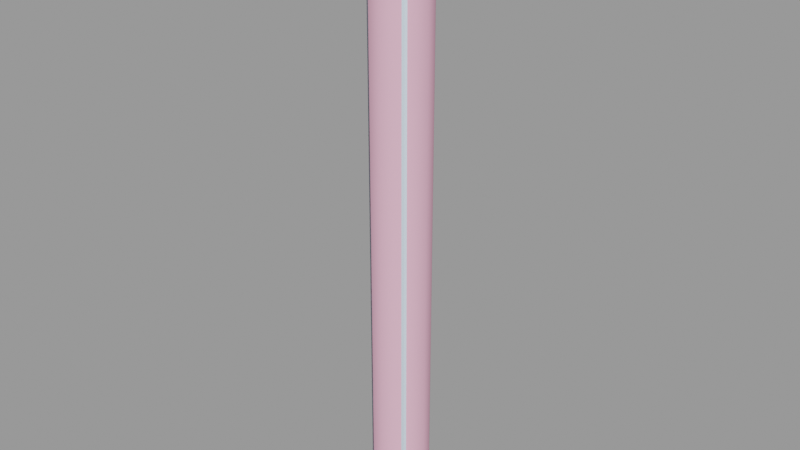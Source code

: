 # Source: gutter_pipe_128.blend  (saved by Blender 2.92.15; exported with 4.5.12 LTS)
import bpy
from mathutils import Matrix  # noqa: F401  (used for matrix-valued properties, if any)

bpy.ops.wm.read_factory_settings(use_empty=True)
scene = bpy.context.scene
scene.name = 'gutter_pipe_128.qc'

# ---- collections
col_gutter_pipe_128 = bpy.data.collections.new('gutter_pipe_128'); scene.collection.children.link(col_gutter_pipe_128)

# ---- materials (node trees are filled in below, after node groups)
mat_gutters001 = bpy.data.materials.new('gutters001')
mat_gutters001.use_transparent_shadow = False
mat_gutters001.diffuse_color = (0.9109, 0.4683, 0.6194, 1.0)
mat_phy = bpy.data.materials.new('  phy')
mat_phy.use_transparent_shadow = False
mat_phy.diffuse_color = (0.6821, 0.8491, 0.9931, 1.0)

# ---- material node trees

# ---- meshes
me_gutter_pipe_128 = bpy.data.meshes.new('Gutter_Pipe_128')
me_gutter_pipe_128.from_pydata([(5.4, -6.6, -58.0), (5.4, -10.0, -62.0), (5.4, -10.0, -58.0), (5.4, -6.6, -62.0), (0.0, -6.6, 62.0), (5.4, -6.6, 58.0), (5.4, -6.6, 62.0), (0.0, -6.6, 58.0), (-3.3, -5.716, 58.0), (-3.3, -5.716, 62.0), (-5.716, -3.3, 58.0), (-5.716, -3.3, 62.0), (-6.6, -3e-06, 58.0), (-6.6, -3e-06, 62.0), (6.0, -6.0, -62.0), (6.0, -10.0, -58.0), (6.0, -10.0, -62.0), (6.0, -6.0, -58.0), (3.0, -5.196, 64.0), (0.0, -6.0, -64.0), (3.0, -5.196, -64.0), (0.0, -6.0, 64.0), (-3.0, -5.196, -64.0), (-3.0, -5.196, 64.0), (5.196, 3.0, 64.0), (6.0, 3e-06, -64.0), (5.196, 3.0, -64.0), (6.0, -3e-06, 64.0), (5.196, -3.0, -64.0), (5.196, -3.0, 64.0), (6.0, 10.0, 62.0), (5.4, 10.0, 58.0), (5.4, 10.0, 62.0), (6.0, 10.0, 58.0), (5.4, -10.0, 62.0), (6.0, -10.0, 58.0), (6.0, -10.0, 62.0), (5.4, -10.0, 58.0), (5.4, 6.6, 58.0), (5.4, 6.6, 62.0), (6.0, 6.0, 62.0), (6.0, 6.0, 58.0), (-5.716, 3.3, 58.0), (-5.716, 3.3, 62.0), (0.0, 6.0, 62.0), (0.0, 6.0, 58.0), (0.0, -6.0, 58.0), (6.0, -6.0, 62.0), (6.0, -6.0, 58.0), (0.0, -6.0, 62.0), (6.0, 10.0, -58.0), (5.4, 10.0, -62.0), (5.4, 10.0, -58.0), (6.0, 10.0, -62.0), (5.4, 6.6, -62.0), (5.4, 6.6, -58.0), (6.0, 6.0, -58.0), (6.0, 6.0, -62.0), (-6.6, 3e-06, -58.0), (-5.716, 3.3, -62.0), (-6.6, 3e-06, -62.0), (-5.716, 3.3, -58.0), (0.0, 6.0, -58.0), (0.0, 6.0, -62.0), (0.0, -6.0, -62.0), (0.0, -6.0, -58.0), (-5.196, -3.0, -64.0), (-5.196, -3.0, 64.0), (-6.0, 3e-06, -64.0), (-6.0, -3e-06, 64.0), (-5.196, 3.0, -64.0), (-5.196, 3.0, 64.0), (-3.0, 5.196, -64.0), (-3.0, 5.196, 64.0), (0.0, 6.0, -64.0), (0.0, 6.0, 64.0), (3.0, 5.196, -64.0), (3.0, 5.196, 64.0), (0.0, -6.6, -58.0), (-3.3, -5.716, -58.0), (-3.0, -5.196, -58.0), (-5.716, -3.3, -58.0), (-5.196, -3.0, -58.0), (-6.0, 3e-06, -58.0), (-5.196, 3.0, -58.0), (-3.3, 5.716, -58.0), (-3.0, 5.196, -58.0), (0.0, 6.6, -58.0), (0.0, 6.6, 58.0), (0.0, 6.6, 62.0), (-3.3, 5.716, 62.0), (-3.3, 5.716, 58.0), (0.0, 6.6, -62.0), (-3.3, 5.716, -62.0), (-3.0, 5.196, -62.0), (-5.196, 3.0, -62.0), (-6.0, 3e-06, -62.0), (-5.716, -3.3, -62.0), (-5.196, -3.0, -62.0), (-3.3, -5.716, -62.0), (-3.0, -5.196, -62.0), (0.0, -6.6, -62.0), (-3.0, -5.196, 62.0), (-5.196, -3.0, 62.0), (-6.0, -3e-06, 62.0), (-5.196, 3.0, 62.0), (-3.0, 5.196, 62.0), (-3.0, -5.196, 58.0), (-5.196, -3.0, 58.0), (-6.0, -3e-06, 58.0), (-5.196, 3.0, 58.0), (-3.0, 5.196, 58.0)], [], [(0, 1, 2), (0, 3, 1), (4, 5, 6), (4, 7, 5), (4, 8, 7), (4, 9, 8), (9, 10, 8), (9, 11, 10), (11, 12, 10), (11, 13, 12), (14, 15, 16), (14, 17, 15), (18, 19, 20), (18, 21, 19), (21, 22, 19), (21, 23, 22), (24, 25, 26), (24, 27, 25), (27, 28, 25), (27, 29, 28), (29, 20, 28), (29, 18, 20), (30, 31, 32), (30, 33, 31), (34, 35, 36), (34, 37, 35), (38, 32, 31), (38, 39, 32), (40, 33, 30), (40, 41, 33), (13, 42, 12), (13, 43, 42), (44, 41, 40), (44, 45, 41), (46, 47, 48), (46, 49, 47), (6, 37, 34), (6, 5, 37), (48, 36, 35), (48, 47, 36), (50, 51, 52), (50, 53, 51), (2, 16, 15), (2, 1, 16), (54, 52, 51), (54, 55, 52), (56, 53, 50), (56, 57, 53), (58, 59, 60), (58, 61, 59), (62, 57, 56), (62, 63, 57), (64, 17, 14), (64, 65, 17), (23, 66, 22), (23, 67, 66), (67, 68, 66), (67, 69, 68), (69, 70, 68), (69, 71, 70), (71, 72, 70), (71, 73, 72), (73, 74, 72), (73, 75, 74), (75, 76, 74), (75, 77, 76), (77, 26, 76), (77, 24, 26), (17, 2, 15), (17, 0, 2), (65, 0, 17), (65, 78, 0), (65, 79, 78), (65, 80, 79), (80, 81, 79), (80, 82, 81), (82, 58, 81), (82, 83, 58), (83, 61, 58), (83, 84, 61), (84, 85, 61), (84, 86, 85), (86, 87, 85), (86, 62, 87), (87, 62, 56), (87, 56, 55), (55, 56, 50), (55, 50, 52), (88, 39, 38), (88, 89, 39), (90, 89, 88), (90, 88, 91), (43, 90, 91), (43, 91, 42), (57, 51, 53), (57, 54, 51), (63, 54, 57), (63, 92, 54), (63, 93, 92), (63, 94, 93), (94, 59, 93), (94, 95, 59), (95, 60, 59), (95, 96, 60), (96, 97, 60), (96, 98, 97), (99, 97, 98), (99, 98, 100), (101, 99, 100), (101, 100, 64), (101, 64, 14), (101, 14, 3), (3, 14, 16), (3, 16, 1), (47, 34, 36), (47, 6, 34), (49, 6, 47), (49, 4, 6), (49, 9, 4), (49, 102, 9), (102, 11, 9), (102, 103, 11), (103, 13, 11), (103, 104, 13), (104, 43, 13), (104, 105, 43), (105, 90, 43), (105, 106, 90), (106, 89, 90), (106, 44, 89), (89, 44, 40), (89, 40, 39), (39, 40, 30), (39, 30, 32), (5, 35, 37), (5, 48, 35), (7, 48, 5), (7, 46, 48), (7, 107, 46), (7, 8, 107), (8, 108, 107), (8, 10, 108), (109, 108, 10), (109, 10, 12), (110, 109, 12), (110, 12, 42), (111, 110, 42), (111, 42, 91), (45, 111, 91), (45, 91, 88), (45, 88, 38), (45, 38, 41), (41, 38, 31), (41, 31, 33), (78, 3, 0), (78, 101, 3), (78, 99, 101), (78, 79, 99), (79, 97, 99), (79, 81, 97), (81, 60, 97), (81, 58, 60), (92, 55, 54), (92, 87, 55), (85, 87, 92), (85, 92, 93), (61, 85, 93), (61, 93, 59)])
me_gutter_pipe_128.polygons.foreach_set('use_smooth', [True] * 168)
_k = set([(0, 2), (0, 3), (0, 78), (1, 2), (1, 3), (1, 16), (2, 15), (3, 101), (4, 6), (4, 9), (5, 6), (5, 7), (5, 37), (6, 34), (7, 8), (7, 46), (8, 10), (9, 11), (10, 12), (11, 13), (12, 42), (13, 43), (14, 16), (14, 17), (14, 64), (15, 16), (15, 17), (17, 65), (30, 32), (30, 33), (30, 40), (31, 32), (31, 33), (31, 38), (32, 39), (33, 41), (34, 36), (34, 37), (35, 36), (35, 37), (35, 48), (36, 47), (38, 39), (38, 88), (39, 89), (40, 41), (40, 44), (41, 45), (42, 91), (43, 90), (44, 89), (46, 48), (47, 48), (47, 49), (50, 52), (50, 53), (50, 56), (51, 52), (51, 53), (51, 54), (52, 55), (53, 57), (54, 55), (54, 92), (55, 87), (56, 57), (56, 62), (57, 63), (58, 61), (58, 81), (59, 60), (59, 93), (60, 97), (61, 85), (62, 87), (64, 101), (78, 79), (79, 81), (85, 87), (88, 91), (89, 90), (92, 93), (97, 99), (99, 101)])
me_gutter_pipe_128.attributes.new('sharp_edge', 'BOOLEAN', 'EDGE').data.foreach_set('value', [ (min(e.vertices), max(e.vertices)) in _k for e in me_gutter_pipe_128.edges])
_uv = me_gutter_pipe_128.uv_layers.new(name='UVMap')
_uv.uv.foreach_set('vector', [0.7422, 0.8797, 0.7565, 0.888, 0.7422, 0.888, 0.7422, 0.8797, 0.7565, 0.8797, 0.7565, 0.888, 0.7656, 0.8655, 0.78, 0.8797, 0.7656, 0.8797, 0.7656, 0.8655, 0.78, 0.8655, 0.78, 0.8797, 0.7656, 0.8655, 0.78, 0.8546, 0.78, 0.8655, 0.7656, 0.8655, 0.7656, 0.8546, 0.78, 0.8546, 0.7656, 0.8546, 0.78, 0.8424, 0.78, 0.8546, 0.7656, 0.8546, 0.7656, 0.8424, 0.78, 0.8424, 0.7656, 0.8424, 0.78, 0.832, 0.78, 0.8424, 0.7656, 0.8424, 0.7656, 0.832, 0.78, 0.832, 0.3945, 0.9531, 0.4089, 0.9636, 0.3945, 0.9636, 0.3945, 0.9531, 0.4089, 0.9531, 0.4089, 0.9636, 0.09766, 0.003906, 0.1084, 0.4634, 0.09766, 0.4634, 0.09766, 0.003906, 0.1084, 0.003906, 0.1084, 0.4634, 0.1084, 0.003906, 0.1192, 0.4634, 0.1084, 0.4634, 0.1084, 0.003906, 0.1192, 0.003906, 0.1192, 0.4634, 0.2365, 0.4634, 0.2257, 0.003906, 0.2365, 0.003906, 0.2365, 0.4634, 0.2257, 0.4634, 0.2257, 0.003906, 0.2257, 0.4634, 0.2149, 0.003906, 0.2257, 0.003906, 0.2257, 0.4634, 0.2149, 0.4634, 0.2149, 0.003906, 0.2149, 0.4634, 0.207, 0.003906, 0.2149, 0.003906, 0.2149, 0.4634, 0.207, 0.4634, 0.207, 0.003906, 0.7092, 0.9375, 0.707, 0.9519, 0.707, 0.9375, 0.7092, 0.9375, 0.7092, 0.9519, 0.707, 0.9519, 0.7656, 0.888, 0.78, 0.8896, 0.7656, 0.8896, 0.7656, 0.888, 0.78, 0.888, 0.78, 0.8896, 0.6317, 0.9418, 0.6172, 0.9499, 0.6245, 0.9375, 0.6317, 0.9418, 0.6245, 0.9542, 0.6172, 0.9499, 0.7891, 0.9375, 0.8034, 0.9519, 0.7891, 0.9519, 0.7891, 0.9375, 0.8034, 0.9375, 0.8034, 0.9519, 0.7545, 0.9519, 0.7422, 0.9375, 0.7545, 0.9375, 0.7545, 0.9519, 0.7422, 0.9519, 0.7422, 0.9375, 0.488, 0.9534, 0.4648, 0.946, 0.4764, 0.9375, 0.488, 0.9534, 0.4764, 0.9619, 0.4648, 0.946, 0.3711, 0.9375, 0.3855, 0.9531, 0.3711, 0.9531, 0.3711, 0.9375, 0.3855, 0.9375, 0.3855, 0.9531, 0.7656, 0.8797, 0.78, 0.888, 0.7656, 0.888, 0.7656, 0.8797, 0.78, 0.8797, 0.78, 0.888, 0.3711, 0.9531, 0.3855, 0.9636, 0.3711, 0.9636, 0.3711, 0.9531, 0.3855, 0.9531, 0.3855, 0.9636, 0.6854, 0.9375, 0.6834, 0.9519, 0.6834, 0.9375, 0.6854, 0.9375, 0.6854, 0.9519, 0.6834, 0.9519, 0.7422, 0.888, 0.7565, 0.8896, 0.7422, 0.8896, 0.7422, 0.888, 0.7565, 0.888, 0.7565, 0.8896, 0.6758, 0.9519, 0.6834, 0.9375, 0.6834, 0.9519, 0.6758, 0.9519, 0.6758, 0.9375, 0.6834, 0.9375, 0.6073, 0.9442, 0.5898, 0.9489, 0.5986, 0.9375, 0.6073, 0.9442, 0.5986, 0.9556, 0.5898, 0.9489, 0.6646, 0.9519, 0.6523, 0.9375, 0.6646, 0.9375, 0.6646, 0.9519, 0.6523, 0.9519, 0.6523, 0.9375, 0.4568, 0.9534, 0.4336, 0.946, 0.4452, 0.9375, 0.4568, 0.9534, 0.4452, 0.9619, 0.4336, 0.946, 0.3945, 0.9375, 0.4089, 0.9531, 0.3945, 0.9531, 0.3945, 0.9375, 0.4089, 0.9375, 0.4089, 0.9531, 0.168, 0.003906, 0.1759, 0.4634, 0.168, 0.4634, 0.168, 0.003906, 0.1759, 0.003906, 0.1759, 0.4634, 0.1759, 0.003906, 0.1866, 0.4634, 0.1759, 0.4634, 0.1759, 0.003906, 0.1866, 0.003906, 0.1866, 0.4634, 0.1866, 0.003906, 0.1974, 0.4634, 0.1866, 0.4634, 0.1866, 0.003906, 0.1974, 0.003906, 0.1974, 0.4634, 0.4084, 0.4634, 0.4005, 0.003906, 0.4084, 0.003906, 0.4084, 0.4634, 0.4005, 0.4634, 0.4005, 0.003906, 0.4005, 0.4634, 0.3897, 0.003906, 0.4005, 0.003906, 0.4005, 0.4634, 0.3897, 0.4634, 0.3897, 0.003906, 0.3897, 0.4634, 0.379, 0.003906, 0.3897, 0.003906, 0.3897, 0.4634, 0.379, 0.4634, 0.379, 0.003906, 0.379, 0.4634, 0.3711, 0.003906, 0.379, 0.003906, 0.379, 0.4634, 0.3711, 0.4634, 0.3711, 0.003906, 0.7053, 0.8449, 0.697, 0.833, 0.699, 0.832, 0.7053, 0.8449, 0.695, 0.8412, 0.697, 0.833, 0.6868, 0.8556, 0.695, 0.8412, 0.7053, 0.8449, 0.6868, 0.8556, 0.6851, 0.8525, 0.695, 0.8412, 0.6868, 0.8556, 0.6758, 0.8606, 0.6851, 0.8525, 0.6868, 0.8556, 0.6776, 0.8618, 0.6758, 0.8606, 0.6776, 0.8618, 0.6719, 0.8722, 0.6758, 0.8606, 0.6776, 0.8618, 0.674, 0.8723, 0.6719, 0.8722, 0.674, 0.8723, 0.6743, 0.8842, 0.6719, 0.8722, 0.674, 0.8723, 0.6762, 0.8833, 0.6743, 0.8842, 0.6762, 0.8833, 0.6823, 0.8934, 0.6743, 0.8842, 0.6762, 0.8833, 0.6835, 0.8917, 0.6823, 0.8934, 0.6835, 0.8917, 0.694, 0.8974, 0.6823, 0.8934, 0.6835, 0.8917, 0.6941, 0.8952, 0.694, 0.8974, 0.6941, 0.8952, 0.706, 0.895, 0.694, 0.8974, 0.6941, 0.8952, 0.7046, 0.8917, 0.706, 0.895, 0.706, 0.895, 0.7046, 0.8917, 0.7244, 0.8836, 0.706, 0.895, 0.7244, 0.8836, 0.7211, 0.894, 0.7211, 0.894, 0.7244, 0.8836, 0.7307, 0.8964, 0.7211, 0.894, 0.7307, 0.8964, 0.7288, 0.8974, 0.1289, 0.958, 0.1433, 0.972, 0.1289, 0.972, 0.1289, 0.958, 0.1433, 0.958, 0.1433, 0.972, 0.1433, 0.9462, 0.1433, 0.958, 0.1289, 0.958, 0.1433, 0.9462, 0.1289, 0.958, 0.1289, 0.9462, 0.1433, 0.9375, 0.1433, 0.9462, 0.1289, 0.9462, 0.1433, 0.9375, 0.1289, 0.9462, 0.1289, 0.9375, 0.5846, 0.8489, 0.5904, 0.8355, 0.5922, 0.8367, 0.5846, 0.8489, 0.5824, 0.8382, 0.5904, 0.8355, 0.5657, 0.8388, 0.5824, 0.8382, 0.5846, 0.8489, 0.5657, 0.8388, 0.5675, 0.8356, 0.5824, 0.8382, 0.5657, 0.8388, 0.5558, 0.832, 0.5675, 0.8356, 0.5657, 0.8388, 0.5557, 0.8342, 0.5558, 0.832, 0.5557, 0.8342, 0.5438, 0.8348, 0.5558, 0.832, 0.5557, 0.8342, 0.5448, 0.8367, 0.5438, 0.8348, 0.5448, 0.8367, 0.5348, 0.8431, 0.5438, 0.8348, 0.5448, 0.8367, 0.5367, 0.8443, 0.5348, 0.8431, 0.5367, 0.8443, 0.5312, 0.8549, 0.5348, 0.8431, 0.5367, 0.8443, 0.5334, 0.855, 0.5312, 0.8549, 0.534, 0.8668, 0.5312, 0.8549, 0.5334, 0.855, 0.534, 0.8668, 0.5334, 0.855, 0.5359, 0.8658, 0.5424, 0.8758, 0.534, 0.8668, 0.5359, 0.8658, 0.5424, 0.8758, 0.5359, 0.8658, 0.5444, 0.8729, 0.5424, 0.8758, 0.5444, 0.8729, 0.5618, 0.8854, 0.5424, 0.8758, 0.5618, 0.8854, 0.5512, 0.8881, 0.5512, 0.8881, 0.5618, 0.8854, 0.5542, 0.8976, 0.5512, 0.8881, 0.5542, 0.8976, 0.5523, 0.8964, 0.635, 0.8449, 0.6267, 0.833, 0.6287, 0.832, 0.635, 0.8449, 0.6247, 0.8412, 0.6267, 0.833, 0.6165, 0.8556, 0.6247, 0.8412, 0.635, 0.8449, 0.6165, 0.8556, 0.6147, 0.8525, 0.6247, 0.8412, 0.6165, 0.8556, 0.6055, 0.8606, 0.6147, 0.8525, 0.6165, 0.8556, 0.6073, 0.8618, 0.6055, 0.8606, 0.6073, 0.8618, 0.6016, 0.8722, 0.6055, 0.8606, 0.6073, 0.8618, 0.6037, 0.8723, 0.6016, 0.8722, 0.6037, 0.8723, 0.6039, 0.8842, 0.6016, 0.8722, 0.6037, 0.8723, 0.6059, 0.8833, 0.6039, 0.8842, 0.6059, 0.8833, 0.612, 0.8934, 0.6039, 0.8842, 0.6059, 0.8833, 0.6132, 0.8917, 0.612, 0.8934, 0.6132, 0.8917, 0.6236, 0.8974, 0.612, 0.8934, 0.6132, 0.8917, 0.6238, 0.8952, 0.6236, 0.8974, 0.6238, 0.8952, 0.6357, 0.895, 0.6236, 0.8974, 0.6238, 0.8952, 0.6342, 0.8917, 0.6357, 0.895, 0.6357, 0.895, 0.6342, 0.8917, 0.654, 0.8836, 0.6357, 0.895, 0.654, 0.8836, 0.6507, 0.894, 0.6507, 0.894, 0.654, 0.8836, 0.6604, 0.8964, 0.6507, 0.894, 0.6604, 0.8964, 0.6585, 0.8974, 0.4809, 0.8881, 0.4838, 0.8976, 0.482, 0.8964, 0.4809, 0.8881, 0.4915, 0.8854, 0.4838, 0.8976, 0.4721, 0.8758, 0.4915, 0.8854, 0.4809, 0.8881, 0.4721, 0.8758, 0.4741, 0.8729, 0.4915, 0.8854, 0.4721, 0.8758, 0.4656, 0.8658, 0.4741, 0.8729, 0.4721, 0.8758, 0.4637, 0.8668, 0.4656, 0.8658, 0.4637, 0.8668, 0.4631, 0.855, 0.4656, 0.8658, 0.4637, 0.8668, 0.4609, 0.8549, 0.4631, 0.855, 0.4664, 0.8443, 0.4631, 0.855, 0.4609, 0.8549, 0.4664, 0.8443, 0.4609, 0.8549, 0.4645, 0.8431, 0.4745, 0.8367, 0.4664, 0.8443, 0.4645, 0.8431, 0.4745, 0.8367, 0.4645, 0.8431, 0.4735, 0.8348, 0.4854, 0.8342, 0.4745, 0.8367, 0.4735, 0.8348, 0.4854, 0.8342, 0.4735, 0.8348, 0.4854, 0.832, 0.4954, 0.8388, 0.4854, 0.8342, 0.4854, 0.832, 0.4954, 0.8388, 0.4854, 0.832, 0.4972, 0.8356, 0.4954, 0.8388, 0.4972, 0.8356, 0.5121, 0.8382, 0.4954, 0.8388, 0.5121, 0.8382, 0.5143, 0.8489, 0.5143, 0.8489, 0.5121, 0.8382, 0.5201, 0.8355, 0.5143, 0.8489, 0.5201, 0.8355, 0.5219, 0.8367, 0.7422, 0.8655, 0.7565, 0.8797, 0.7422, 0.8797, 0.7422, 0.8655, 0.7565, 0.8655, 0.7565, 0.8797, 0.7422, 0.8655, 0.7565, 0.8546, 0.7565, 0.8655, 0.7422, 0.8655, 0.7422, 0.8546, 0.7565, 0.8546, 0.7422, 0.8546, 0.7565, 0.8424, 0.7565, 0.8546, 0.7422, 0.8546, 0.7422, 0.8424, 0.7565, 0.8424, 0.7422, 0.8424, 0.7565, 0.832, 0.7565, 0.8424, 0.7422, 0.8424, 0.7422, 0.832, 0.7565, 0.832, 0.1523, 0.958, 0.1667, 0.972, 0.1523, 0.972, 0.1523, 0.958, 0.1667, 0.958, 0.1667, 0.972, 0.1667, 0.9462, 0.1667, 0.958, 0.1523, 0.958, 0.1667, 0.9462, 0.1523, 0.958, 0.1523, 0.9462, 0.1667, 0.9375, 0.1667, 0.9462, 0.1523, 0.9462, 0.1667, 0.9375, 0.1523, 0.9462, 0.1523, 0.9375])
me_gutter_pipe_128.materials.append(mat_gutters001)
me_gutter_pipe_128.use_remesh_fix_poles = True
me_gutter_pipe_128.use_remesh_preserve_attributes = False
me_gutter_pipe_128.use_mirror_vertex_groups = False
me_gutter_pipe_128.update()
me_gutter_pipe_128.normals_split_custom_set([tuple(v) for v in zip(*[iter([-1.0, 0.0, 0.0, -1.0, 0.0, 0.0, -1.0, 0.0, 0.0, -1.0, 0.0, 0.0, -1.0, 0.0, 0.0, -1.0, 0.0, 0.0, -0.1305, -0.9914, -1.99e-07, 0.0, -1.0, -2.098e-07, 0.0, -1.0, -3.532e-07, -0.1305, -0.9914, -1.99e-07, -0.1305, -0.9914, -2.816e-07, 0.0, -1.0, -2.098e-07, -0.1305, -0.9914, -1.99e-07, -0.5, -0.866, -3.034e-07, -0.1305, -0.9914, -2.816e-07, -0.1305, -0.9914, -1.99e-07, -0.5, -0.866, -6.503e-08, -0.5, -0.866, -3.034e-07, -0.5, -0.866, -6.503e-08, -0.866, -0.5, -7.947e-08, -0.5, -0.866, -3.034e-07, -0.5, -0.866, -6.503e-08, -0.866, -0.5, 0.0, -0.866, -0.5, -7.947e-08, -0.866, -0.5, 0.0, -1.0, -6.619e-06, 0.0, -0.866, -0.5, -7.947e-08, -0.866, -0.5, 0.0, -1.0, 6.374e-06, 0.0, -1.0, -6.619e-06, 0.0, 1.0, 0.0, 0.0, 1.0, 0.0, 0.0, 1.0, 0.0, 0.0, 1.0, 0.0, 0.0, 1.0, 0.0, 0.0, 1.0, 0.0, 0.0, 0.5, -0.866, -3.974e-08, 1.66e-06, -1.0, -3.974e-08, 0.5, -0.866, -3.485e-08, 0.5, -0.866, -3.974e-08, -1.67e-06, -1.0, -3.974e-08, 1.66e-06, -1.0, -3.974e-08, -1.67e-06, -1.0, -3.974e-08, -0.5, -0.866, -3.477e-08, 1.66e-06, -1.0, -3.974e-08, -1.67e-06, -1.0, -3.974e-08, -0.5, -0.866, -3.966e-08, -0.5, -0.866, -3.477e-08, 0.866, 0.5, 2.142e-08, 1.0, 1.532e-06, 8.195e-14, 0.866, 0.5, 2.631e-08, 0.866, 0.5, 2.142e-08, 1.0, -1.532e-06, -8.195e-14, 1.0, 1.532e-06, 8.195e-14, 1.0, -1.532e-06, -8.195e-14, 0.866, -0.5, -2.142e-08, 1.0, 1.532e-06, 8.195e-14, 1.0, -1.532e-06, -8.195e-14, 0.866, -0.5, -2.631e-08, 0.866, -0.5, -2.142e-08, 0.866, -0.5, -2.631e-08, 0.5, -0.866, -3.485e-08, 0.866, -0.5, -2.142e-08, 0.866, -0.5, -2.631e-08, 0.5, -0.866, -3.974e-08, 0.5, -0.866, -3.485e-08, 0.0, 1.0, 0.0, 0.0, 1.0, 0.0, 0.0, 1.0, 0.0, 0.0, 1.0, 0.0, 0.0, 1.0, 0.0, 0.0, 1.0, 0.0, 0.0, -1.0, 0.0, 0.0, -1.0, 0.0, 0.0, -1.0, 0.0, 0.0, -1.0, 0.0, 0.0, -1.0, 0.0, 0.0, -1.0, 0.0, -1.0, 0.0, 0.0, -1.0, 0.0, 0.0, -1.0, 0.0, 0.0, -1.0, 0.0, 0.0, -1.0, 0.0, 0.0, -1.0, 0.0, 0.0, 1.0, 0.0, 0.0, 1.0, 0.0, 0.0, 1.0, 0.0, 0.0, 1.0, 0.0, 0.0, 1.0, 0.0, 0.0, 1.0, 0.0, 0.0, -1.0, 6.374e-06, 0.0, -0.866, 0.5, 0.0, -1.0, -6.619e-06, 0.0, -1.0, 6.374e-06, 0.0, -0.866, 0.5, 0.0, -0.866, 0.5, 0.0, 1.589e-07, -1.0, -3.179e-07, 1.589e-07, -1.0, -3.179e-07, 1.589e-07, -1.0, -3.179e-07, 1.589e-07, -1.0, -3.179e-07, 1.589e-07, -1.0, -3.179e-07, 1.589e-07, -1.0, -3.179e-07, -1.589e-07, 1.0, 3.179e-07, -1.589e-07, 1.0, 3.179e-07, -1.589e-07, 1.0, 3.179e-07, -1.589e-07, 1.0, 3.179e-07, -1.589e-07, 1.0, 3.179e-07, -1.589e-07, 1.0, 3.179e-07, -1.0, 0.0, 0.0, -1.0, 0.0, 0.0, -1.0, 0.0, 0.0, -1.0, 0.0, 0.0, -1.0, 0.0, 0.0, -1.0, 0.0, 0.0, 1.0, 0.0, 0.0, 1.0, 0.0, 0.0, 1.0, 0.0, 0.0, 1.0, 0.0, 0.0, 1.0, 0.0, 0.0, 1.0, 0.0, 0.0, 0.0, 1.0, 0.0, 0.0, 1.0, 0.0, 0.0, 1.0, 0.0, 0.0, 1.0, 0.0, 0.0, 1.0, 0.0, 0.0, 1.0, 0.0, 0.0, -1.0, 0.0, 0.0, -1.0, 0.0, 0.0, -1.0, 0.0, 0.0, -1.0, 0.0, 0.0, -1.0, 0.0, 0.0, -1.0, 0.0, -1.0, 0.0, 0.0, -1.0, 0.0, 0.0, -1.0, 0.0, 0.0, -1.0, 0.0, 0.0, -1.0, 0.0, 0.0, -1.0, 0.0, 0.0, 1.0, 0.0, 0.0, 1.0, 0.0, 0.0, 1.0, 0.0, 0.0, 1.0, 0.0, 0.0, 1.0, 0.0, 0.0, 1.0, 0.0, 0.0, -1.0, 6.619e-06, 0.0, -0.866, 0.5, 0.0, -1.0, -6.374e-06, 0.0, -1.0, 6.619e-06, 0.0, -0.866, 0.5, 7.947e-08, -0.866, 0.5, 0.0, 0.0, -1.0, -1.19e-07, 0.0, -1.0, -1.989e-07, 0.0, -1.0, -3.179e-07, 0.0, -1.0, -1.19e-07, 0.0, -1.0, 0.0, 0.0, -1.0, -1.989e-07, 0.0, 1.0, 1.989e-07, 0.0, 1.0, 1.19e-07, 0.0, 1.0, 0.0, 0.0, 1.0, 1.989e-07, 0.0, 1.0, 3.179e-07, 0.0, 1.0, 1.19e-07, -0.5, -0.866, -3.966e-08, -0.866, -0.5, -2.15e-08, -0.5, -0.866, -3.477e-08, -0.5, -0.866, -3.966e-08, -0.866, -0.5, -2.639e-08, -0.866, -0.5, -2.15e-08, -0.866, -0.5, -2.639e-08, -1.0, -1.512e-06, -8.078e-14, -0.866, -0.5, -2.15e-08, -0.866, -0.5, -2.639e-08, -1.0, 1.512e-06, 8.078e-14, -1.0, -1.512e-06, -8.078e-14, -1.0, 1.512e-06, 8.078e-14, -0.866, 0.5, 2.639e-08, -1.0, -1.512e-06, -8.078e-14, -1.0, 1.512e-06, 8.078e-14, -0.866, 0.5, 2.15e-08, -0.866, 0.5, 2.639e-08, -0.866, 0.5, 2.15e-08, -0.5, 0.866, 3.966e-08, -0.866, 0.5, 2.639e-08, -0.866, 0.5, 2.15e-08, -0.5, 0.866, 3.477e-08, -0.5, 0.866, 3.966e-08, -0.5, 0.866, 3.477e-08, -1.67e-06, 1.0, 3.974e-08, -0.5, 0.866, 3.966e-08, -0.5, 0.866, 3.477e-08, 1.66e-06, 1.0, 3.974e-08, -1.67e-06, 1.0, 3.974e-08, 1.66e-06, 1.0, 3.974e-08, 0.5, 0.866, 3.974e-08, -1.67e-06, 1.0, 3.974e-08, 1.66e-06, 1.0, 3.974e-08, 0.5, 0.866, 3.485e-08, 0.5, 0.866, 3.974e-08, 0.5, 0.866, 3.485e-08, 0.866, 0.5, 2.631e-08, 0.5, 0.866, 3.974e-08, 0.5, 0.866, 3.485e-08, 0.866, 0.5, 2.142e-08, 0.866, 0.5, 2.631e-08, 0.0, 0.0, 1.0, 0.0, 0.0, 1.0, 0.0, 0.0, 1.0, 0.0, 0.0, 1.0, 0.0, 0.0, 1.0, 0.0, 0.0, 1.0, 0.0, 0.0, 1.0, 0.0, 0.0, 1.0, 0.0, 0.0, 1.0, 0.0, 0.0, 1.0, 0.0, 0.0, 1.0, 0.0, 0.0, 1.0, 0.0, 0.0, 1.0, 0.0, 0.0, 1.0, 0.0, 0.0, 1.0, 0.0, 0.0, 1.0, -1.017e-07, 0.0, 1.0, 0.0, 0.0, 1.0, -1.017e-07, 0.0, 1.0, -9.173e-07, 0.0, 1.0, 0.0, 0.0, 1.0, -1.017e-07, 0.0, 1.0, -1.06e-06, 0.0, 1.0, -9.173e-07, 0.0, 1.0, -1.06e-06, 0.0, 1.0, 0.0, 0.0, 1.0, -9.173e-07, 0.0, 1.0, -1.06e-06, 0.0, 1.0, 2.034e-07, 0.0, 1.0, 0.0, 0.0, 1.0, 2.034e-07, 0.0, 1.0, 1.835e-06, 0.0, 1.0, 0.0, 0.0, 1.0, 2.034e-07, 0.0, 1.0, 2.323e-06, 0.0, 1.0, 1.835e-06, 0.0, 1.0, 2.323e-06, 0.0, 1.0, 1.835e-06, 0.0, 1.0, 1.835e-06, 0.0, 1.0, 2.323e-06, 0.0, 1.0, 2.119e-06, 0.0, 1.0, 1.835e-06, 0.0, 1.0, 2.119e-06, 0.0, 1.0, 0.0, 0.0, 1.0, 1.835e-06, 0.0, 1.0, 2.119e-06, 0.0, 1.0, 0.0, 0.0, 1.0, 0.0, 0.0, 1.0, 0.0, 0.0, 1.0, 0.0, 0.0, 1.0, 0.0, 0.0, 1.0, 0.0, 0.0, 1.0, 0.0, 0.0, 1.0, 0.0, 0.0, 1.0, 0.0, 0.0, 1.0, 0.0, 0.0, 1.0, 0.0, 0.0, 1.0, 0.0, 0.0, 1.0, 0.0, 0.0, 1.0, 0.0, 0.0, 1.0, -0.1305, 0.9914, 1.692e-07, 0.0, 1.0, 1.434e-07, 0.0, 1.0, 0.0, -0.1305, 0.9914, 1.692e-07, -0.1305, 0.9914, 3.189e-07, 0.0, 1.0, 1.434e-07, -0.5, 0.866, 7.947e-08, -0.1305, 0.9914, 3.189e-07, -0.1305, 0.9914, 1.692e-07, -0.5, 0.866, 7.947e-08, -0.1305, 0.9914, 1.692e-07, -0.5, 0.866, 0.0, -0.866, 0.5, 0.0, -0.5, 0.866, 7.947e-08, -0.5, 0.866, 0.0, -0.866, 0.5, 0.0, -0.5, 0.866, 0.0, -0.866, 0.5, 0.0, 0.0, 0.0, -1.0, 0.0, 0.0, -1.0, 0.0, 0.0, -1.0, 0.0, 0.0, -1.0, 0.0, 0.0, -1.0, 0.0, 0.0, -1.0, 2.19e-07, 0.0, -1.0, 0.0, 0.0, -1.0, 0.0, 0.0, -1.0, 2.19e-07, 0.0, -1.0, 0.0, 0.0, -1.0, 0.0, 0.0, -1.0, 2.19e-07, 0.0, -1.0, 1.835e-06, 0.0, -1.0, 0.0, 0.0, -1.0, 2.19e-07, 0.0, -1.0, 2.018e-06, 0.0, -1.0, 1.835e-06, 0.0, -1.0, 2.018e-06, 0.0, -1.0, -9.173e-07, 0.0, -1.0, 1.835e-06, 0.0, -1.0, 2.018e-06, 0.0, -1.0, -1.06e-06, 0.0, -1.0, -9.173e-07, 0.0, -1.0, -1.06e-06, 0.0, -1.0, 0.0, 0.0, -1.0, -9.173e-07, 0.0, -1.0, -1.06e-06, 0.0, -1.0, -3.05e-07, 0.0, -1.0, 0.0, 0.0, -1.0, -3.05e-07, 0.0, -1.0, -7.568e-06, 0.0, -1.0, 0.0, 0.0, -1.0, -3.05e-07, 0.0, -1.0, -7.533e-06, 0.0, -1.0, -7.568e-06, 0.0, -1.0, -6.47e-07, 0.0, -1.0, -7.568e-06, 0.0, -1.0, -7.533e-06, 0.0, -1.0, -6.47e-07, 0.0, -1.0, -7.533e-06, 0.0, -1.0, 2.034e-07, 0.0, -1.0, 3.669e-06, 0.0, -1.0, -6.47e-07, 0.0, -1.0, 2.034e-07, 0.0, -1.0, 3.669e-06, 0.0, -1.0, 2.034e-07, 0.0, -1.0, 4.239e-06, 0.0, -1.0, 0.0, 0.0, -1.0, 0.0, 0.0, -1.0, 0.0, 0.0, -1.0, 0.0, 0.0, -1.0, 0.0, 0.0, -1.0, 0.0, 0.0, -1.0, 0.0, 0.0, -1.0, 0.0, 0.0, -1.0, 0.0, 0.0, -1.0, 0.0, 0.0, -1.0, 0.0, 0.0, -1.0, 0.0, 0.0, -1.0, -1.06e-06, 0.0, 1.0, 0.0, 0.0, 1.0, 0.0, 0.0, 1.0, -1.06e-06, 0.0, 1.0, -1.01e-06, 0.0, 1.0, 0.0, 0.0, 1.0, 1.501e-07, 0.0, 1.0, -1.01e-06, 0.0, 1.0, -1.06e-06, 0.0, 1.0, 1.501e-07, 0.0, 1.0, 0.0, 0.0, 1.0, -1.01e-06, 0.0, 1.0, 1.501e-07, 0.0, 1.0, 1.835e-06, 0.0, 1.0, 0.0, 0.0, 1.0, 1.501e-07, 0.0, 1.0, 2.018e-06, 0.0, 1.0, 1.835e-06, 0.0, 1.0, 2.018e-06, 0.0, 1.0, -9.173e-07, 0.0, 1.0, 1.835e-06, 0.0, 1.0, 2.018e-06, 0.0, 1.0, -1.06e-06, 0.0, 1.0, -9.173e-07, 0.0, 1.0, -1.06e-06, 0.0, 1.0, 0.0, 0.0, 1.0, -9.173e-07, 0.0, 1.0, -1.06e-06, 0.0, 1.0, -3.05e-07, 0.0, 1.0, 0.0, 0.0, 1.0, -3.05e-07, 0.0, 1.0, -1.046e-05, 0.0, 1.0, 0.0, 0.0, 1.0, -3.05e-07, 0.0, 1.0, -1.015e-05, 0.0, 1.0, -1.046e-05, 0.0, 1.0, -1.015e-05, 0.0, 1.0, -1.035e-06, 0.0, 1.0, -1.046e-05, 0.0, 1.0, -1.015e-05, 0.0, 1.0, 2.034e-07, 0.0, 1.0, -1.035e-06, 0.0, 1.0, 2.034e-07, 0.0, 1.0, 3.669e-06, 0.0, 1.0, -1.035e-06, 0.0, 1.0, 2.034e-07, 0.0, 1.0, 4.239e-06, 0.0, 1.0, 3.669e-06, 0.0, 1.0, -9.924e-07, 0.0, 1.0, -1.06e-06, 0.0, 1.0, -6.722e-08, 0.0, 1.0, -9.924e-07, 0.0, 1.0, -6.722e-08, 0.0, 1.0, 0.0, 0.0, 1.0, 0.0, 0.0, 1.0, -6.722e-08, 0.0, 1.0, 0.0, 0.0, 1.0, 0.0, 0.0, 1.0, 0.0, 0.0, 1.0, 0.0, 0.0, 1.0, 0.0, 0.0, -1.0, 0.0, 0.0, -1.0, 0.0, 0.0, -1.0, 0.0, 0.0, -1.0, -6.722e-08, 0.0, -1.0, 0.0, 0.0, -1.0, -9.924e-07, 0.0, -1.0, -6.722e-08, 0.0, -1.0, 0.0, 0.0, -1.0, -9.924e-07, 0.0, -1.0, -1.06e-06, 0.0, -1.0, -6.722e-08, 0.0, -1.0, 0.0, 0.0, -1.0, 0.0, 0.0, -1.0, 0.0, 0.0, -1.0, 0.0, 0.0, -1.0, -2.588e-07, 0.0, -1.0, 0.0, 0.0, -1.0, -2.588e-07, 0.0, -1.0, 3.776e-07, 0.0, -1.0, 0.0, 0.0, -1.0, -2.588e-07, 0.0, -1.0, -9.212e-08, 0.0, -1.0, 3.776e-07, 0.0, -1.0, 2.034e-07, 0.0, -1.0, 3.776e-07, 0.0, -1.0, -9.212e-08, 0.0, -1.0, 2.034e-07, 0.0, -1.0, -9.212e-08, 0.0, -1.0, 0.0, 0.0, -1.0, -1.06e-06, 0.0, -1.0, 2.034e-07, 0.0, -1.0, 0.0, 0.0, -1.0, -1.06e-06, 0.0, -1.0, 0.0, 0.0, -1.0, -9.173e-07, 0.0, -1.0, -1.017e-07, 0.0, -1.0, -1.06e-06, 0.0, -1.0, -9.173e-07, 0.0, -1.0, -1.017e-07, 0.0, -1.0, -9.173e-07, 0.0, -1.0, 0.0, 0.0, -1.0, -6.889e-08, 0.0, -1.0, -1.017e-07, 0.0, -1.0, 0.0, 0.0, -1.0, -6.889e-08, 0.0, -1.0, 0.0, 0.0, -1.0, 0.0, 0.0, -1.0, -6.889e-08, 0.0, -1.0, 0.0, 0.0, -1.0, -1.01e-06, 0.0, -1.0, -6.889e-08, 0.0, -1.0, -1.01e-06, 0.0, -1.0, -1.06e-06, 0.0, -1.0, -1.06e-06, 0.0, -1.0, -1.01e-06, 0.0, -1.0, 0.0, 0.0, -1.0, -1.06e-06, 0.0, -1.0, 0.0, 0.0, -1.0, 0.0, 0.0, -1.0, -0.1305, -0.9914, -1.357e-07, 0.0, -1.0, -2.098e-07, 0.0, -1.0, -3.532e-07, -0.1305, -0.9914, -1.357e-07, -0.1305, -0.9914, -1.408e-07, 0.0, -1.0, -2.098e-07, -0.1305, -0.9914, -1.357e-07, -0.5, -0.866, -7.947e-08, -0.1305, -0.9914, -1.408e-07, -0.1305, -0.9914, -1.357e-07, -0.5, -0.866, 0.0, -0.5, -0.866, -7.947e-08, -0.5, -0.866, 0.0, -0.866, -0.5, 0.0, -0.5, -0.866, -7.947e-08, -0.5, -0.866, 0.0, -0.866, -0.5, 0.0, -0.866, -0.5, 0.0, -0.866, -0.5, 0.0, -1.0, -6.374e-06, 0.0, -0.866, -0.5, 0.0, -0.866, -0.5, 0.0, -1.0, 6.619e-06, 0.0, -1.0, -6.374e-06, 0.0, -0.1305, 0.9914, 2.325e-07, 0.0, 1.0, 1.434e-07, 0.0, 1.0, 0.0, -0.1305, 0.9914, 2.325e-07, -0.1305, 0.9914, 4.597e-07, 0.0, 1.0, 1.434e-07, -0.5, 0.866, 3.034e-07, -0.1305, 0.9914, 4.597e-07, -0.1305, 0.9914, 2.325e-07, -0.5, 0.866, 3.034e-07, -0.1305, 0.9914, 2.325e-07, -0.5, 0.866, 6.503e-08, -0.866, 0.5, 7.947e-08, -0.5, 0.866, 3.034e-07, -0.5, 0.866, 6.503e-08, -0.866, 0.5, 7.947e-08, -0.5, 0.866, 6.503e-08, -0.866, 0.5, 0.0])] * 3)])
me_gutter_pipe_128_physics = bpy.data.meshes.new('gutter_pipe_128_physics')
me_gutter_pipe_128_physics.from_pydata([(4.243, -4.243, 64.0), (4.243, -4.243, -64.0), (6.0, -2e-06, 64.0), (6.0, 3e-06, -64.0), (4.243, 4.243, 64.0), (4.243, 4.243, -64.0), (0.0, 6.0, 64.0), (-4.243, 4.243, 64.0), (-4.243, -4.243, 64.0), (-6.0, -3e-06, 64.0), (0.0, -6.0, 64.0), (0.0, 6.0, -64.0), (0.0, -6.0, -64.0), (-4.243, -4.243, -64.0), (-6.0, 2e-06, -64.0), (-4.243, 4.243, -64.0)], [], [(0, 1, 2), (1, 3, 2), (3, 4, 2), (3, 5, 4), (6, 7, 4), (7, 2, 4), (7, 0, 2), (7, 8, 0), (7, 9, 8), (8, 10, 0), (6, 4, 11), (11, 4, 5), (7, 6, 11), (12, 13, 1), (1, 13, 14), (1, 14, 15), (1, 15, 5), (1, 5, 3), (5, 15, 11), (10, 1, 0), (10, 12, 1), (12, 8, 13), (12, 10, 8), (8, 9, 13), (13, 9, 14), (15, 9, 7), (9, 15, 14), (15, 7, 11)])
me_gutter_pipe_128_physics.polygons.foreach_set('use_smooth', [True] * 28)
_uv = me_gutter_pipe_128_physics.uv_layers.new(name='UVMap')
_uv.uv.foreach_set('vector', [0.0, 0.0, 0.0, 0.0, 0.0, 0.0, 0.0, 0.0, 0.0, 0.0, 0.0, 0.0, 0.0, 0.0, 0.0, 0.0, 0.0, 0.0, 0.0, 0.0, 0.0, 0.0, 0.0, 0.0, 0.0, 0.0, 0.0, 0.0, 0.0, 0.0, 0.0, 0.0, 0.0, 0.0, 0.0, 0.0, 0.0, 0.0, 0.0, 0.0, 0.0, 0.0, 0.0, 0.0, 0.0, 0.0, 0.0, 0.0, 0.0, 0.0, 0.0, 0.0, 0.0, 0.0, 0.0, 0.0, 0.0, 0.0, 0.0, 0.0, 0.0, 0.0, 0.0, 0.0, 0.0, 0.0, 0.0, 0.0, 0.0, 0.0, 0.0, 0.0, 0.0, 0.0, 0.0, 0.0, 0.0, 0.0, 0.0, 0.0, 0.0, 0.0, 0.0, 0.0, 0.0, 0.0, 0.0, 0.0, 0.0, 0.0, 0.0, 0.0, 0.0, 0.0, 0.0, 0.0, 0.0, 0.0, 0.0, 0.0, 0.0, 0.0, 0.0, 0.0, 0.0, 0.0, 0.0, 0.0, 0.0, 0.0, 0.0, 0.0, 0.0, 0.0, 0.0, 0.0, 0.0, 0.0, 0.0, 0.0, 0.0, 0.0, 0.0, 0.0, 0.0, 0.0, 0.0, 0.0, 0.0, 0.0, 0.0, 0.0, 0.0, 0.0, 0.0, 0.0, 0.0, 0.0, 0.0, 0.0, 0.0, 0.0, 0.0, 0.0, 0.0, 0.0, 0.0, 0.0, 0.0, 0.0, 0.0, 0.0, 0.0, 0.0, 0.0, 0.0, 0.0, 0.0, 0.0, 0.0, 0.0, 0.0, 0.0, 0.0, 0.0, 0.0, 0.0, 0.0])
me_gutter_pipe_128_physics.materials.append(mat_phy)
me_gutter_pipe_128_physics.use_remesh_fix_poles = True
me_gutter_pipe_128_physics.use_remesh_preserve_attributes = False
me_gutter_pipe_128_physics.use_mirror_vertex_groups = False
me_gutter_pipe_128_physics.update()
me_gutter_pipe_128_physics.normals_split_custom_set([tuple(v) for v in zip(*[iter([0.7015, -0.1259, 0.7015, 0.7044, 0.08657, 0.7045, 0.1366, -0.05281, 0.9892, 0.7044, 0.08657, 0.7045, -0.1367, -4.581e-07, 0.9906, 0.1366, -0.05281, 0.9892, -0.1367, -4.581e-07, 0.9906, -0.7069, -0.02351, 0.7069, 0.1366, -0.05281, 0.9892, -0.1367, -4.581e-07, 0.9906, -0.704, 0.09334, 0.7041, -0.7069, -0.02351, 0.7069, -0.9999, -0.01368, -6.279e-05, -0.792, -0.1141, -0.5998, -0.7069, -0.02351, 0.7069, -0.792, -0.1141, -0.5998, 0.1366, -0.05281, 0.9892, -0.7069, -0.02351, 0.7069, -0.792, -0.1141, -0.5998, 0.7015, -0.1259, 0.7015, 0.1366, -0.05281, 0.9892, -0.792, -0.1141, -0.5998, 0.7956, -0.06178, -0.6026, 0.7015, -0.1259, 0.7015, -0.792, -0.1141, -0.5998, -2.506e-05, -0.006916, -1.0, 0.7956, -0.06178, -0.6026, 0.7956, -0.06178, -0.6026, 0.9906, -0.009136, 0.1367, 0.7015, -0.1259, 0.7015, -0.9999, -0.01368, -6.279e-05, -0.7069, -0.02351, 0.7069, -1.0, 0.006896, 2.14e-05, -1.0, 0.006896, 2.14e-05, -0.7069, -0.02351, 0.7069, -0.704, 0.09334, 0.7041, -0.792, -0.1141, -0.5998, -0.9999, -0.01368, -6.279e-05, -1.0, 0.006896, 2.14e-05, 0.9906, 0.009059, -0.1368, 0.6035, 0.03087, -0.7968, 0.7044, 0.08657, 0.7045, 0.7044, 0.08657, 0.7045, 0.6035, 0.03087, -0.7968, 1.252e-05, 0.0798, -0.9968, 0.7044, 0.08657, 0.7045, 1.252e-05, 0.0798, -0.9968, -0.6017, 0.08354, -0.7944, 0.7044, 0.08657, 0.7045, -0.6017, 0.08354, -0.7944, -0.704, 0.09334, 0.7041, 0.7044, 0.08657, 0.7045, -0.704, 0.09334, 0.7041, -0.1367, -4.581e-07, 0.9906, -0.704, 0.09334, 0.7041, -0.6017, 0.08354, -0.7944, -1.0, 0.006896, 2.14e-05, 0.9906, -0.009136, 0.1367, 0.7044, 0.08657, 0.7045, 0.7015, -0.1259, 0.7015, 0.9906, -0.009136, 0.1367, 0.9906, 0.009059, -0.1368, 0.7044, 0.08657, 0.7045, 0.9906, 0.009059, -0.1368, 0.7956, -0.06178, -0.6026, 0.6035, 0.03087, -0.7968, 0.9906, 0.009059, -0.1368, 0.9906, -0.009136, 0.1367, 0.7956, -0.06178, -0.6026, 0.7956, -0.06178, -0.6026, -2.506e-05, -0.006916, -1.0, 0.6035, 0.03087, -0.7968, 0.6035, 0.03087, -0.7968, -2.506e-05, -0.006916, -1.0, 1.252e-05, 0.0798, -0.9968, -0.6017, 0.08354, -0.7944, -2.506e-05, -0.006916, -1.0, -0.792, -0.1141, -0.5998, -2.506e-05, -0.006916, -1.0, -0.6017, 0.08354, -0.7944, 1.252e-05, 0.0798, -0.9968, -0.6017, 0.08354, -0.7944, -0.792, -0.1141, -0.5998, -1.0, 0.006896, 2.14e-05])] * 3)])
arm_gutter_pipe_128_qc_skeleton = bpy.data.armatures.new('gutter_pipe_128.qc_skeleton')  # bones are not reproduced

# ---- objects
ob_gutter_pipe_128_qc_skeleton = bpy.data.objects.new('gutter_pipe_128.qc_skeleton', arm_gutter_pipe_128_qc_skeleton)
ob_gutter_pipe_128 = bpy.data.objects.new('Gutter_Pipe_128', me_gutter_pipe_128)
ob_gutter_pipe_128_physics = bpy.data.objects.new('gutter_pipe_128_physics', me_gutter_pipe_128_physics)

# ---- transforms, parenting, visibility, modifiers, constraints
ob_gutter_pipe_128_qc_skeleton.location = (0.0, 0.0, 0.0)
ob_gutter_pipe_128_qc_skeleton.show_in_front = True
ob_gutter_pipe_128_qc_skeleton.lineart.crease_threshold = 0.0
ob_gutter_pipe_128.parent = ob_gutter_pipe_128_qc_skeleton
ob_gutter_pipe_128.location = (0.0, 0.0, 0.0)
ob_gutter_pipe_128.lineart.crease_threshold = 0.0
_vg = ob_gutter_pipe_128.vertex_groups.new(name='static_prop')
_vg.add([0, 1, 2, 3, 4, 5, 6, 7, 8, 9, 10, 11, 12, 13, 14, 15, 16, 17, 18, 19, 20, 21, 22, 23, 24, 25, 26, 27, 28, 29, 30, 31, 32, 33, 34, 35, 36, 37, 38, 39, 40, 41, 42, 43, 44, 45, 46, 47, 48, 49, 50, 51, 52, 53, 54, 55, 56, 57, 58, 59, 60, 61, 62, 63, 64, 65, 66, 67, 68, 69, 70, 71, 72, 73, 74, 75, 76, 77, 78, 79, 80, 81, 82, 83, 84, 85, 86, 87, 88, 89, 90, 91, 92, 93, 94, 95, 96, 97, 98, 99, 100, 101, 102, 103, 104, 105, 106, 107, 108, 109, 110, 111], 1.0, 'REPLACE')
_m = ob_gutter_pipe_128.modifiers.new('Armature', 'ARMATURE')
_m.object = ob_gutter_pipe_128_qc_skeleton
ob_gutter_pipe_128_physics.parent = ob_gutter_pipe_128_qc_skeleton
ob_gutter_pipe_128_physics.location = (0.0, 0.0, 0.0)
ob_gutter_pipe_128_physics.display_type = 'SOLID'
ob_gutter_pipe_128_physics.show_wire = True
ob_gutter_pipe_128_physics.lineart.crease_threshold = 0.0
_vg = ob_gutter_pipe_128_physics.vertex_groups.new(name='static_prop')
_vg.add([0, 1, 2, 3, 4, 5, 6, 7, 8, 9, 10, 11, 12, 13, 14, 15], 1.0, 'REPLACE')
_m = ob_gutter_pipe_128_physics.modifiers.new('Armature', 'ARMATURE')
_m.object = ob_gutter_pipe_128_qc_skeleton

# ---- collection membership
scene.collection.objects.link(ob_gutter_pipe_128_qc_skeleton)
scene.collection.objects.link(ob_gutter_pipe_128)
scene.collection.objects.link(ob_gutter_pipe_128_physics)
col_gutter_pipe_128.objects.link(ob_gutter_pipe_128_qc_skeleton)
col_gutter_pipe_128.objects.link(ob_gutter_pipe_128)
col_gutter_pipe_128.objects.link(ob_gutter_pipe_128_physics)

# ---- scene / render settings (as saved in the file)
scene.frame_start = 1; scene.frame_end = 250; scene.frame_set(0)
scene.render.engine = 'BLENDER_EEVEE_NEXT'
scene.cycles.use_denoising = False
scene.cycles.samples = 128
scene.cycles.sampling_pattern = 'TABULATED_SOBOL'
scene.cycles.use_adaptive_sampling = False
scene.cycles.use_light_tree = False
scene.view_settings.view_transform = 'Filmic'
bpy.context.view_layer.update()

# ---- added for rendering (the .blend has no active camera and no usable light): camera, sun + grey world if the file has none
cam_auto = bpy.data.cameras.new('AutoCamera')
cam_auto.lens = 50.0
cam_auto.sensor_width = 36.0
cam_auto.clip_end = 2113.56
ob_auto_camera = bpy.data.objects.new('AutoCamera', cam_auto)
scene.collection.objects.link(ob_auto_camera)
ob_auto_camera.location = (120.131, -144.518, 96.345)
ob_auto_camera.rotation_euler = (1.09748, -7.21219e-08, 0.694738)
scene.camera = ob_auto_camera
light_auto_sun = bpy.data.lights.new('AutoSun', 'SUN')
light_auto_sun.energy = 3.0
light_auto_sun.angle = 0.0523599
ob_auto_sun = bpy.data.objects.new('AutoSun', light_auto_sun)
scene.collection.objects.link(ob_auto_sun)
ob_auto_sun.rotation_euler = (0.872665, 0.174533, 0.523599)
if scene.world is None:
    world_auto = bpy.data.worlds.new('AutoWorld')
    world_auto.color = (0.3, 0.3, 0.3)
    scene.world = world_auto
bpy.context.view_layer.update()
